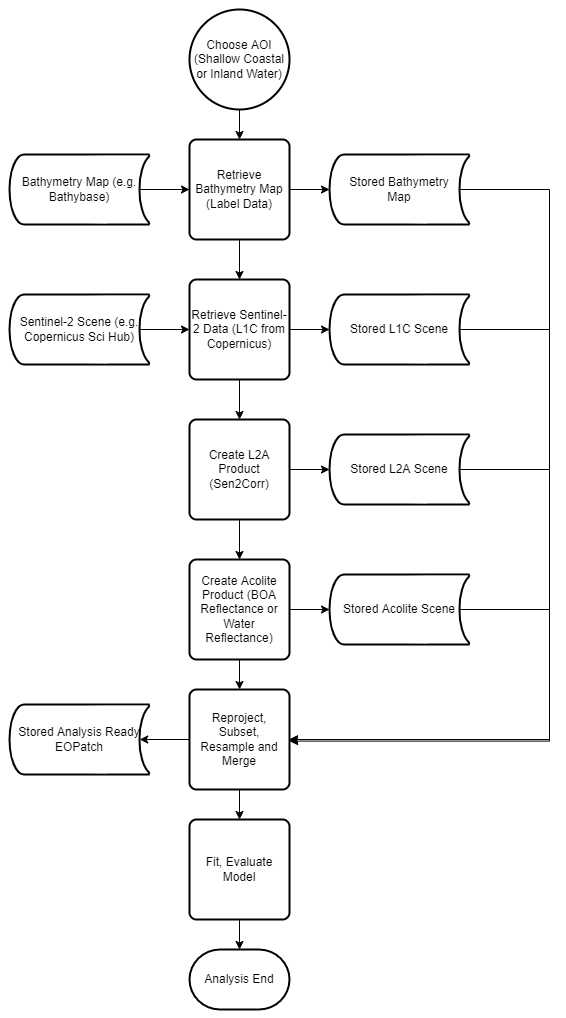

The diagram above was exported from draw.io. Its source (the exported page's mxGraphModel, read from the mxfile embedded in the PNG):
<mxGraphModel dx="1038" dy="660" grid="1" gridSize="10" guides="1" tooltips="1" connect="1" arrows="1" fold="1" page="1" pageScale="1" pageWidth="827" pageHeight="1169" math="0" shadow="0">
  <root>
    <mxCell id="0" />
    <mxCell id="1" parent="0" />
    <mxCell id="9tZ0_5veeVLIMrY_8g09-18" style="edgeStyle=orthogonalEdgeStyle;rounded=0;orthogonalLoop=1;jettySize=auto;html=1;exitX=0.5;exitY=1;exitDx=0;exitDy=0;exitPerimeter=0;" edge="1" parent="1" source="9tZ0_5veeVLIMrY_8g09-2" target="9tZ0_5veeVLIMrY_8g09-3">
      <mxGeometry relative="1" as="geometry" />
    </mxCell>
    <mxCell id="9tZ0_5veeVLIMrY_8g09-2" value="Choose AOI&lt;br&gt;(Shallow Coastal or Inland Water)" style="strokeWidth=2;html=1;shape=mxgraph.flowchart.start_2;whiteSpace=wrap;" vertex="1" parent="1">
      <mxGeometry x="250" y="20" width="100" height="100" as="geometry" />
    </mxCell>
    <mxCell id="9tZ0_5veeVLIMrY_8g09-20" style="edgeStyle=orthogonalEdgeStyle;rounded=0;orthogonalLoop=1;jettySize=auto;html=1;exitX=1;exitY=0.5;exitDx=0;exitDy=0;entryX=0;entryY=0.5;entryDx=0;entryDy=0;entryPerimeter=0;" edge="1" parent="1" source="9tZ0_5veeVLIMrY_8g09-3" target="9tZ0_5veeVLIMrY_8g09-10">
      <mxGeometry relative="1" as="geometry" />
    </mxCell>
    <mxCell id="9tZ0_5veeVLIMrY_8g09-23" style="edgeStyle=orthogonalEdgeStyle;rounded=0;orthogonalLoop=1;jettySize=auto;html=1;exitX=0.5;exitY=1;exitDx=0;exitDy=0;entryX=0.5;entryY=0;entryDx=0;entryDy=0;" edge="1" parent="1" source="9tZ0_5veeVLIMrY_8g09-3" target="9tZ0_5veeVLIMrY_8g09-4">
      <mxGeometry relative="1" as="geometry" />
    </mxCell>
    <mxCell id="9tZ0_5veeVLIMrY_8g09-3" value="Retrieve Bathymetry Map (Label Data)" style="rounded=1;whiteSpace=wrap;html=1;absoluteArcSize=1;arcSize=14;strokeWidth=2;" vertex="1" parent="1">
      <mxGeometry x="250" y="150" width="100" height="100" as="geometry" />
    </mxCell>
    <mxCell id="9tZ0_5veeVLIMrY_8g09-22" style="edgeStyle=orthogonalEdgeStyle;rounded=0;orthogonalLoop=1;jettySize=auto;html=1;exitX=1;exitY=0.5;exitDx=0;exitDy=0;entryX=0;entryY=0.5;entryDx=0;entryDy=0;entryPerimeter=0;" edge="1" parent="1" source="9tZ0_5veeVLIMrY_8g09-4" target="9tZ0_5veeVLIMrY_8g09-11">
      <mxGeometry relative="1" as="geometry" />
    </mxCell>
    <mxCell id="9tZ0_5veeVLIMrY_8g09-24" style="edgeStyle=orthogonalEdgeStyle;rounded=0;orthogonalLoop=1;jettySize=auto;html=1;exitX=0.5;exitY=1;exitDx=0;exitDy=0;entryX=0.5;entryY=0;entryDx=0;entryDy=0;" edge="1" parent="1" source="9tZ0_5veeVLIMrY_8g09-4" target="9tZ0_5veeVLIMrY_8g09-7">
      <mxGeometry relative="1" as="geometry" />
    </mxCell>
    <mxCell id="9tZ0_5veeVLIMrY_8g09-4" value="Retrieve Sentinel-2 Data (L1C from Copernicus)" style="rounded=1;whiteSpace=wrap;html=1;absoluteArcSize=1;arcSize=14;strokeWidth=2;" vertex="1" parent="1">
      <mxGeometry x="250" y="290" width="100" height="100" as="geometry" />
    </mxCell>
    <mxCell id="9tZ0_5veeVLIMrY_8g09-19" style="edgeStyle=orthogonalEdgeStyle;rounded=0;orthogonalLoop=1;jettySize=auto;html=1;exitX=0.93;exitY=0.5;exitDx=0;exitDy=0;exitPerimeter=0;entryX=0;entryY=0.5;entryDx=0;entryDy=0;" edge="1" parent="1" source="9tZ0_5veeVLIMrY_8g09-5" target="9tZ0_5veeVLIMrY_8g09-3">
      <mxGeometry relative="1" as="geometry" />
    </mxCell>
    <mxCell id="9tZ0_5veeVLIMrY_8g09-5" value="Bathymetry Map (e.g. Bathybase)" style="strokeWidth=2;html=1;shape=mxgraph.flowchart.stored_data;whiteSpace=wrap;" vertex="1" parent="1">
      <mxGeometry x="70" y="165" width="140" height="70" as="geometry" />
    </mxCell>
    <mxCell id="9tZ0_5veeVLIMrY_8g09-21" style="edgeStyle=orthogonalEdgeStyle;rounded=0;orthogonalLoop=1;jettySize=auto;html=1;exitX=0.93;exitY=0.5;exitDx=0;exitDy=0;exitPerimeter=0;entryX=0;entryY=0.5;entryDx=0;entryDy=0;" edge="1" parent="1" source="9tZ0_5veeVLIMrY_8g09-6" target="9tZ0_5veeVLIMrY_8g09-4">
      <mxGeometry relative="1" as="geometry" />
    </mxCell>
    <mxCell id="9tZ0_5veeVLIMrY_8g09-6" value="Sentinel-2 Scene (e.g. Copernicus Sci Hub)" style="strokeWidth=2;html=1;shape=mxgraph.flowchart.stored_data;whiteSpace=wrap;" vertex="1" parent="1">
      <mxGeometry x="70" y="305" width="140" height="70" as="geometry" />
    </mxCell>
    <mxCell id="9tZ0_5veeVLIMrY_8g09-25" style="edgeStyle=orthogonalEdgeStyle;rounded=0;orthogonalLoop=1;jettySize=auto;html=1;exitX=1;exitY=0.5;exitDx=0;exitDy=0;entryX=0;entryY=0.5;entryDx=0;entryDy=0;entryPerimeter=0;" edge="1" parent="1" source="9tZ0_5veeVLIMrY_8g09-7" target="9tZ0_5veeVLIMrY_8g09-12">
      <mxGeometry relative="1" as="geometry" />
    </mxCell>
    <mxCell id="9tZ0_5veeVLIMrY_8g09-26" style="edgeStyle=orthogonalEdgeStyle;rounded=0;orthogonalLoop=1;jettySize=auto;html=1;exitX=0.5;exitY=1;exitDx=0;exitDy=0;entryX=0.5;entryY=0;entryDx=0;entryDy=0;" edge="1" parent="1" source="9tZ0_5veeVLIMrY_8g09-7" target="9tZ0_5veeVLIMrY_8g09-8">
      <mxGeometry relative="1" as="geometry" />
    </mxCell>
    <mxCell id="9tZ0_5veeVLIMrY_8g09-7" value="Create L2A Product (Sen2Corr)" style="rounded=1;whiteSpace=wrap;html=1;absoluteArcSize=1;arcSize=14;strokeWidth=2;" vertex="1" parent="1">
      <mxGeometry x="250" y="430" width="100" height="100" as="geometry" />
    </mxCell>
    <mxCell id="9tZ0_5veeVLIMrY_8g09-27" style="edgeStyle=orthogonalEdgeStyle;rounded=0;orthogonalLoop=1;jettySize=auto;html=1;exitX=0.5;exitY=1;exitDx=0;exitDy=0;entryX=0.5;entryY=0;entryDx=0;entryDy=0;" edge="1" parent="1" source="9tZ0_5veeVLIMrY_8g09-8" target="9tZ0_5veeVLIMrY_8g09-14">
      <mxGeometry relative="1" as="geometry" />
    </mxCell>
    <mxCell id="9tZ0_5veeVLIMrY_8g09-28" style="edgeStyle=orthogonalEdgeStyle;rounded=0;orthogonalLoop=1;jettySize=auto;html=1;exitX=1;exitY=0.5;exitDx=0;exitDy=0;entryX=0;entryY=0.5;entryDx=0;entryDy=0;entryPerimeter=0;" edge="1" parent="1" source="9tZ0_5veeVLIMrY_8g09-8" target="9tZ0_5veeVLIMrY_8g09-13">
      <mxGeometry relative="1" as="geometry" />
    </mxCell>
    <mxCell id="9tZ0_5veeVLIMrY_8g09-8" value="Create Acolite Product (BOA Reflectance or Water Reflectance)" style="rounded=1;whiteSpace=wrap;html=1;absoluteArcSize=1;arcSize=14;strokeWidth=2;" vertex="1" parent="1">
      <mxGeometry x="250" y="570" width="100" height="100" as="geometry" />
    </mxCell>
    <mxCell id="9tZ0_5veeVLIMrY_8g09-32" style="edgeStyle=orthogonalEdgeStyle;rounded=0;orthogonalLoop=1;jettySize=auto;html=1;exitX=0.93;exitY=0.5;exitDx=0;exitDy=0;exitPerimeter=0;entryX=1;entryY=0.5;entryDx=0;entryDy=0;" edge="1" parent="1" source="9tZ0_5veeVLIMrY_8g09-10" target="9tZ0_5veeVLIMrY_8g09-14">
      <mxGeometry relative="1" as="geometry">
        <Array as="points">
          <mxPoint x="610" y="200" />
          <mxPoint x="610" y="750" />
        </Array>
      </mxGeometry>
    </mxCell>
    <mxCell id="9tZ0_5veeVLIMrY_8g09-10" value="Stored Bathymetry&lt;br&gt;Map" style="strokeWidth=2;html=1;shape=mxgraph.flowchart.stored_data;whiteSpace=wrap;" vertex="1" parent="1">
      <mxGeometry x="390" y="165" width="140" height="70" as="geometry" />
    </mxCell>
    <mxCell id="9tZ0_5veeVLIMrY_8g09-33" style="edgeStyle=orthogonalEdgeStyle;rounded=0;orthogonalLoop=1;jettySize=auto;html=1;exitX=0.93;exitY=0.5;exitDx=0;exitDy=0;exitPerimeter=0;" edge="1" parent="1" source="9tZ0_5veeVLIMrY_8g09-11">
      <mxGeometry relative="1" as="geometry">
        <mxPoint x="350" y="751.60009765625" as="targetPoint" />
        <Array as="points">
          <mxPoint x="610" y="340" />
          <mxPoint x="610" y="752" />
        </Array>
      </mxGeometry>
    </mxCell>
    <mxCell id="9tZ0_5veeVLIMrY_8g09-11" value="Stored L1C Scene" style="strokeWidth=2;html=1;shape=mxgraph.flowchart.stored_data;whiteSpace=wrap;" vertex="1" parent="1">
      <mxGeometry x="390" y="305" width="140" height="70" as="geometry" />
    </mxCell>
    <mxCell id="9tZ0_5veeVLIMrY_8g09-34" style="edgeStyle=orthogonalEdgeStyle;rounded=0;orthogonalLoop=1;jettySize=auto;html=1;exitX=0.93;exitY=0.5;exitDx=0;exitDy=0;exitPerimeter=0;entryX=1;entryY=0.5;entryDx=0;entryDy=0;" edge="1" parent="1" source="9tZ0_5veeVLIMrY_8g09-12" target="9tZ0_5veeVLIMrY_8g09-14">
      <mxGeometry relative="1" as="geometry">
        <Array as="points">
          <mxPoint x="610" y="480" />
          <mxPoint x="610" y="750" />
        </Array>
      </mxGeometry>
    </mxCell>
    <mxCell id="9tZ0_5veeVLIMrY_8g09-12" value="Stored L2A Scene" style="strokeWidth=2;html=1;shape=mxgraph.flowchart.stored_data;whiteSpace=wrap;" vertex="1" parent="1">
      <mxGeometry x="390" y="445" width="140" height="70" as="geometry" />
    </mxCell>
    <mxCell id="9tZ0_5veeVLIMrY_8g09-35" style="edgeStyle=orthogonalEdgeStyle;rounded=0;orthogonalLoop=1;jettySize=auto;html=1;exitX=0.93;exitY=0.5;exitDx=0;exitDy=0;exitPerimeter=0;entryX=1;entryY=0.5;entryDx=0;entryDy=0;" edge="1" parent="1" source="9tZ0_5veeVLIMrY_8g09-13" target="9tZ0_5veeVLIMrY_8g09-14">
      <mxGeometry relative="1" as="geometry">
        <Array as="points">
          <mxPoint x="610" y="620" />
          <mxPoint x="610" y="750" />
        </Array>
      </mxGeometry>
    </mxCell>
    <mxCell id="9tZ0_5veeVLIMrY_8g09-13" value="Stored Acolite Scene" style="strokeWidth=2;html=1;shape=mxgraph.flowchart.stored_data;whiteSpace=wrap;" vertex="1" parent="1">
      <mxGeometry x="390" y="585" width="140" height="70" as="geometry" />
    </mxCell>
    <mxCell id="9tZ0_5veeVLIMrY_8g09-31" style="edgeStyle=orthogonalEdgeStyle;rounded=0;orthogonalLoop=1;jettySize=auto;html=1;exitX=0;exitY=0.5;exitDx=0;exitDy=0;entryX=0.93;entryY=0.5;entryDx=0;entryDy=0;entryPerimeter=0;" edge="1" parent="1" source="9tZ0_5veeVLIMrY_8g09-14" target="9tZ0_5veeVLIMrY_8g09-15">
      <mxGeometry relative="1" as="geometry" />
    </mxCell>
    <mxCell id="9tZ0_5veeVLIMrY_8g09-36" style="edgeStyle=orthogonalEdgeStyle;rounded=0;orthogonalLoop=1;jettySize=auto;html=1;exitX=0.5;exitY=1;exitDx=0;exitDy=0;entryX=0.5;entryY=0;entryDx=0;entryDy=0;" edge="1" parent="1" source="9tZ0_5veeVLIMrY_8g09-14" target="9tZ0_5veeVLIMrY_8g09-16">
      <mxGeometry relative="1" as="geometry" />
    </mxCell>
    <mxCell id="9tZ0_5veeVLIMrY_8g09-14" value="Reproject, Subset, Resample and Merge" style="rounded=1;whiteSpace=wrap;html=1;absoluteArcSize=1;arcSize=14;strokeWidth=2;" vertex="1" parent="1">
      <mxGeometry x="250" y="700" width="100" height="100" as="geometry" />
    </mxCell>
    <mxCell id="9tZ0_5veeVLIMrY_8g09-15" value="Stored Analysis Ready EOPatch" style="strokeWidth=2;html=1;shape=mxgraph.flowchart.stored_data;whiteSpace=wrap;" vertex="1" parent="1">
      <mxGeometry x="70" y="715" width="140" height="70" as="geometry" />
    </mxCell>
    <mxCell id="9tZ0_5veeVLIMrY_8g09-37" style="edgeStyle=orthogonalEdgeStyle;rounded=0;orthogonalLoop=1;jettySize=auto;html=1;exitX=0.5;exitY=1;exitDx=0;exitDy=0;entryX=0.5;entryY=0;entryDx=0;entryDy=0;entryPerimeter=0;" edge="1" parent="1" source="9tZ0_5veeVLIMrY_8g09-16" target="9tZ0_5veeVLIMrY_8g09-17">
      <mxGeometry relative="1" as="geometry" />
    </mxCell>
    <mxCell id="9tZ0_5veeVLIMrY_8g09-16" value="Fit, Evaluate Model" style="rounded=1;whiteSpace=wrap;html=1;absoluteArcSize=1;arcSize=14;strokeWidth=2;" vertex="1" parent="1">
      <mxGeometry x="250" y="830" width="100" height="100" as="geometry" />
    </mxCell>
    <mxCell id="9tZ0_5veeVLIMrY_8g09-17" value="Analysis End" style="strokeWidth=2;html=1;shape=mxgraph.flowchart.terminator;whiteSpace=wrap;" vertex="1" parent="1">
      <mxGeometry x="250" y="960" width="100" height="60" as="geometry" />
    </mxCell>
  </root>
</mxGraphModel>